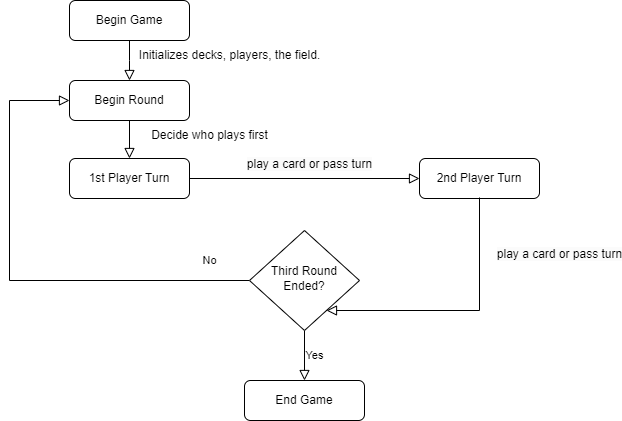

The diagram above was exported from draw.io. Its source (the exported page's mxGraphModel, read from the mxfile embedded in the PNG):
<mxGraphModel dx="880" dy="522" grid="1" gridSize="10" guides="1" tooltips="1" connect="1" arrows="1" fold="1" page="1" pageScale="1" pageWidth="827" pageHeight="1169" math="0" shadow="0">
  <root>
    <mxCell id="WIyWlLk6GJQsqaUBKTNV-0" />
    <mxCell id="WIyWlLk6GJQsqaUBKTNV-1" parent="WIyWlLk6GJQsqaUBKTNV-0" />
    <mxCell id="WIyWlLk6GJQsqaUBKTNV-3" value="Begin Game" style="rounded=1;whiteSpace=wrap;html=1;fontSize=12;glass=0;strokeWidth=1;shadow=0;" parent="WIyWlLk6GJQsqaUBKTNV-1" vertex="1">
      <mxGeometry x="160" width="120" height="40" as="geometry" />
    </mxCell>
    <mxCell id="WIyWlLk6GJQsqaUBKTNV-5" value="&#10;&lt;span style=&quot;color: rgb(0, 0, 0); font-family: Helvetica; font-size: 12px; font-style: normal; font-variant-ligatures: normal; font-variant-caps: normal; font-weight: 400; letter-spacing: normal; orphans: 2; text-align: center; text-indent: 0px; text-transform: none; widows: 2; word-spacing: 0px; -webkit-text-stroke-width: 0px; background-color: rgb(251, 251, 251); text-decoration-thickness: initial; text-decoration-style: initial; text-decoration-color: initial; float: none; display: inline !important;&quot;&gt;play a card or pass turn&lt;/span&gt;&#10;&#10;" style="edgeStyle=orthogonalEdgeStyle;rounded=0;html=1;jettySize=auto;orthogonalLoop=1;fontSize=11;endArrow=block;endFill=0;endSize=8;strokeWidth=1;shadow=0;labelBackgroundColor=none;exitX=1;exitY=0.5;exitDx=0;exitDy=0;" parent="WIyWlLk6GJQsqaUBKTNV-1" source="RmTdrzpNaj4jbEj4Z1Jn-5" target="WIyWlLk6GJQsqaUBKTNV-7" edge="1">
      <mxGeometry x="0.0435" y="8" relative="1" as="geometry">
        <mxPoint as="offset" />
      </mxGeometry>
    </mxCell>
    <mxCell id="WIyWlLk6GJQsqaUBKTNV-7" value="2nd Player Turn" style="rounded=1;whiteSpace=wrap;html=1;fontSize=12;glass=0;strokeWidth=1;shadow=0;" parent="WIyWlLk6GJQsqaUBKTNV-1" vertex="1">
      <mxGeometry x="510" y="158" width="120" height="40" as="geometry" />
    </mxCell>
    <mxCell id="WIyWlLk6GJQsqaUBKTNV-8" value="No" style="rounded=0;html=1;jettySize=auto;orthogonalLoop=1;fontSize=11;endArrow=block;endFill=0;endSize=8;strokeWidth=1;shadow=0;labelBackgroundColor=none;edgeStyle=orthogonalEdgeStyle;entryX=0;entryY=0.5;entryDx=0;entryDy=0;" parent="WIyWlLk6GJQsqaUBKTNV-1" source="WIyWlLk6GJQsqaUBKTNV-10" target="RmTdrzpNaj4jbEj4Z1Jn-1" edge="1">
      <mxGeometry x="-0.8333" y="-20" relative="1" as="geometry">
        <mxPoint as="offset" />
        <mxPoint x="100" y="90" as="targetPoint" />
        <Array as="points">
          <mxPoint x="100" y="280" />
          <mxPoint x="100" y="100" />
        </Array>
      </mxGeometry>
    </mxCell>
    <mxCell id="WIyWlLk6GJQsqaUBKTNV-9" value="Yes" style="edgeStyle=orthogonalEdgeStyle;rounded=0;html=1;jettySize=auto;orthogonalLoop=1;fontSize=11;endArrow=block;endFill=0;endSize=8;strokeWidth=1;shadow=0;labelBackgroundColor=none;" parent="WIyWlLk6GJQsqaUBKTNV-1" source="WIyWlLk6GJQsqaUBKTNV-10" target="WIyWlLk6GJQsqaUBKTNV-12" edge="1">
      <mxGeometry y="10" relative="1" as="geometry">
        <mxPoint as="offset" />
      </mxGeometry>
    </mxCell>
    <mxCell id="WIyWlLk6GJQsqaUBKTNV-10" value="Third Round Ended?" style="rhombus;whiteSpace=wrap;html=1;shadow=0;fontFamily=Helvetica;fontSize=12;align=center;strokeWidth=1;spacing=6;spacingTop=-4;" parent="WIyWlLk6GJQsqaUBKTNV-1" vertex="1">
      <mxGeometry x="340" y="230" width="110" height="100" as="geometry" />
    </mxCell>
    <mxCell id="WIyWlLk6GJQsqaUBKTNV-12" value="End Game" style="rounded=1;whiteSpace=wrap;html=1;fontSize=12;glass=0;strokeWidth=1;shadow=0;" parent="WIyWlLk6GJQsqaUBKTNV-1" vertex="1">
      <mxGeometry x="335" y="380" width="120" height="40" as="geometry" />
    </mxCell>
    <mxCell id="RmTdrzpNaj4jbEj4Z1Jn-0" value="Decide who plays first" style="text;html=1;align=center;verticalAlign=middle;resizable=0;points=[];autosize=1;strokeColor=none;fillColor=none;" vertex="1" parent="WIyWlLk6GJQsqaUBKTNV-1">
      <mxGeometry x="230" y="120" width="140" height="30" as="geometry" />
    </mxCell>
    <mxCell id="RmTdrzpNaj4jbEj4Z1Jn-1" value="Begin Round" style="rounded=1;whiteSpace=wrap;html=1;fontSize=12;glass=0;strokeWidth=1;shadow=0;" vertex="1" parent="WIyWlLk6GJQsqaUBKTNV-1">
      <mxGeometry x="160" y="80" width="120" height="40" as="geometry" />
    </mxCell>
    <mxCell id="RmTdrzpNaj4jbEj4Z1Jn-3" value="" style="rounded=0;html=1;jettySize=auto;orthogonalLoop=1;fontSize=11;endArrow=block;endFill=0;endSize=8;strokeWidth=1;shadow=0;labelBackgroundColor=none;edgeStyle=orthogonalEdgeStyle;exitX=0.5;exitY=1;exitDx=0;exitDy=0;" edge="1" parent="WIyWlLk6GJQsqaUBKTNV-1" source="WIyWlLk6GJQsqaUBKTNV-3">
      <mxGeometry relative="1" as="geometry">
        <mxPoint x="230" y="150" as="sourcePoint" />
        <mxPoint x="220" y="80" as="targetPoint" />
      </mxGeometry>
    </mxCell>
    <mxCell id="RmTdrzpNaj4jbEj4Z1Jn-4" value="Initializes decks, players, the field." style="text;html=1;align=center;verticalAlign=middle;resizable=0;points=[];autosize=1;strokeColor=none;fillColor=none;" vertex="1" parent="WIyWlLk6GJQsqaUBKTNV-1">
      <mxGeometry x="220" y="40" width="200" height="30" as="geometry" />
    </mxCell>
    <mxCell id="RmTdrzpNaj4jbEj4Z1Jn-6" value="" style="rounded=0;html=1;jettySize=auto;orthogonalLoop=1;fontSize=11;endArrow=block;endFill=0;endSize=8;strokeWidth=1;shadow=0;labelBackgroundColor=none;edgeStyle=orthogonalEdgeStyle;exitX=0.5;exitY=1;exitDx=0;exitDy=0;" edge="1" parent="WIyWlLk6GJQsqaUBKTNV-1" source="RmTdrzpNaj4jbEj4Z1Jn-1" target="RmTdrzpNaj4jbEj4Z1Jn-5">
      <mxGeometry relative="1" as="geometry">
        <mxPoint x="220" y="120" as="sourcePoint" />
        <mxPoint x="510" y="240" as="targetPoint" />
      </mxGeometry>
    </mxCell>
    <mxCell id="RmTdrzpNaj4jbEj4Z1Jn-5" value="1st Player Turn" style="rounded=1;whiteSpace=wrap;html=1;fontSize=12;glass=0;strokeWidth=1;shadow=0;" vertex="1" parent="WIyWlLk6GJQsqaUBKTNV-1">
      <mxGeometry x="160" y="158" width="120" height="40" as="geometry" />
    </mxCell>
    <mxCell id="RmTdrzpNaj4jbEj4Z1Jn-9" value="&#10;&lt;span style=&quot;color: rgb(0, 0, 0); font-family: Helvetica; font-size: 12px; font-style: normal; font-variant-ligatures: normal; font-variant-caps: normal; font-weight: 400; letter-spacing: normal; orphans: 2; text-align: center; text-indent: 0px; text-transform: none; widows: 2; word-spacing: 0px; -webkit-text-stroke-width: 0px; background-color: rgb(251, 251, 251); text-decoration-thickness: initial; text-decoration-style: initial; text-decoration-color: initial; float: none; display: inline !important;&quot;&gt;play a card or pass turn&lt;/span&gt;&#10;&#10;" style="edgeStyle=orthogonalEdgeStyle;rounded=0;html=1;jettySize=auto;orthogonalLoop=1;fontSize=11;endArrow=block;endFill=0;endSize=8;strokeWidth=1;shadow=0;labelBackgroundColor=none;" edge="1" parent="WIyWlLk6GJQsqaUBKTNV-1" target="WIyWlLk6GJQsqaUBKTNV-10">
      <mxGeometry x="-0.5263" y="80" relative="1" as="geometry">
        <mxPoint as="offset" />
        <mxPoint x="570" y="197" as="sourcePoint" />
        <mxPoint x="570" y="270" as="targetPoint" />
        <Array as="points">
          <mxPoint x="570" y="310" />
        </Array>
      </mxGeometry>
    </mxCell>
  </root>
</mxGraphModel>